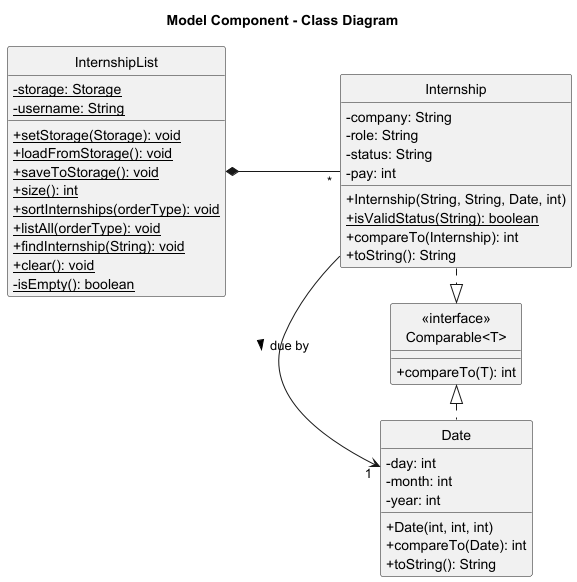

The diagram above was rendered by PlantUML. Its source (embedded in the PNG):
@startuml ModelComponentCD
hide circle
title Model Component - Class Diagram
left to right direction
skinparam classAttributeIconSize 0


class InternshipList {
  - {static} storage: Storage
  - {static} username: String
  + {static} setStorage(Storage): void
  + {static} loadFromStorage(): void
  + {static} saveToStorage(): void
  + {static} size(): int
  + {static} sortInternships(orderType): void
  + {static} listAll(orderType): void
  + {static} findInternship(String): void
  + {static} clear(): void
  - {static} isEmpty(): boolean
}

class "<<interface>>\nComparable<T>" {
    + compareTo(T): int
}

class Internship {
  - company: String
  - role: String
  - status: String
  - pay: int
  + Internship(String, String, Date, int)
  + {static} isValidStatus(String): boolean
  + compareTo(Internship): int
  + toString(): String
}

class Date {
  - day: int
  - month: int
  - year: int
  + Date(int, int, int)
  + compareTo(Date): int
  + toString(): String
}


InternshipList *-- "*" Internship
Internship .|> "<<interface>>\nComparable<T>"
Date .left.|> "<<interface>>\nComparable<T>"
Internship -right-> "1" Date : due by >



@enduml